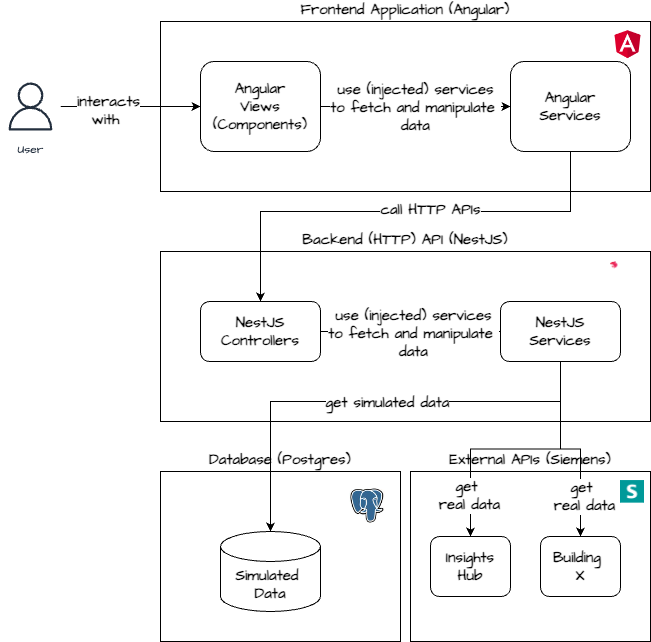

The diagram above was exported from draw.io. Its source (the exported page's mxGraphModel, read from the mxfile embedded in the PNG):
<mxGraphModel dx="1275" dy="854" grid="1" gridSize="10" guides="1" tooltips="1" connect="1" arrows="1" fold="1" page="1" pageScale="1" pageWidth="827" pageHeight="1169" math="0" shadow="0">
  <root>
    <mxCell id="0" />
    <mxCell id="1" parent="0" />
    <mxCell id="vI4xp4tWRxW7S4YYrFY6-56" value="External APIs (Siemens)" style="rounded=0;whiteSpace=wrap;html=1;align=center;verticalAlign=bottom;fontFamily=Architects Daughter;fontSize=15;fontStyle=1;labelBackgroundColor=default;labelPosition=center;verticalLabelPosition=top;fontSource=https%3A%2F%2Ffonts.googleapis.com%2Fcss%3Ffamily%3DArchitects%2BDaughter;" parent="1" vertex="1">
      <mxGeometry x="430" y="490" width="240" height="170" as="geometry" />
    </mxCell>
    <mxCell id="vI4xp4tWRxW7S4YYrFY6-55" value="Database (Postgres)" style="rounded=0;whiteSpace=wrap;html=1;align=center;verticalAlign=bottom;fontFamily=Architects Daughter;fontSize=15;fontStyle=1;labelBackgroundColor=default;labelPosition=center;verticalLabelPosition=top;fontSource=https%3A%2F%2Ffonts.googleapis.com%2Fcss%3Ffamily%3DArchitects%2BDaughter;" parent="1" vertex="1">
      <mxGeometry x="180" y="490" width="240" height="170" as="geometry" />
    </mxCell>
    <mxCell id="vI4xp4tWRxW7S4YYrFY6-46" value="Backend (HTTP) API (NestJS)" style="rounded=0;whiteSpace=wrap;html=1;align=center;verticalAlign=bottom;fontFamily=Architects Daughter;fontSize=15;fontStyle=1;labelBackgroundColor=default;labelPosition=center;verticalLabelPosition=top;fontSource=https%3A%2F%2Ffonts.googleapis.com%2Fcss%3Ffamily%3DArchitects%2BDaughter;" parent="1" vertex="1">
      <mxGeometry x="180" y="270" width="490" height="170" as="geometry" />
    </mxCell>
    <mxCell id="vI4xp4tWRxW7S4YYrFY6-38" value="Frontend Application (Angular)" style="rounded=0;whiteSpace=wrap;html=1;align=center;verticalAlign=bottom;fontFamily=Architects Daughter;fontSize=15;fontStyle=1;labelBackgroundColor=default;labelPosition=center;verticalLabelPosition=top;fontSource=https%3A%2F%2Ffonts.googleapis.com%2Fcss%3Ffamily%3DArchitects%2BDaughter;" parent="1" vertex="1">
      <mxGeometry x="180" y="40" width="490" height="170" as="geometry" />
    </mxCell>
    <mxCell id="vI4xp4tWRxW7S4YYrFY6-42" style="edgeStyle=orthogonalEdgeStyle;rounded=0;orthogonalLoop=1;jettySize=auto;html=1;fontFamily=Architects Daughter;fontSource=https%3A%2F%2Ffonts.googleapis.com%2Fcss%3Ffamily%3DArchitects%2BDaughter;fontSize=15;fontColor=default;fontStyle=1;labelBackgroundColor=default;" parent="1" source="vI4xp4tWRxW7S4YYrFY6-9" target="vI4xp4tWRxW7S4YYrFY6-40" edge="1">
      <mxGeometry relative="1" as="geometry" />
    </mxCell>
    <mxCell id="vI4xp4tWRxW7S4YYrFY6-43" value="interacts&lt;div&gt;with&amp;nbsp;&lt;/div&gt;" style="edgeLabel;html=1;align=center;verticalAlign=middle;resizable=0;points=[];rounded=1;strokeColor=default;fontFamily=Architects Daughter;fontSource=https%3A%2F%2Ffonts.googleapis.com%2Fcss%3Ffamily%3DArchitects%2BDaughter;fontSize=15;fontColor=default;fontStyle=1;labelBackgroundColor=default;fillColor=default;" parent="vI4xp4tWRxW7S4YYrFY6-42" vertex="1" connectable="0">
      <mxGeometry x="-0.3286" y="-3" relative="1" as="geometry">
        <mxPoint as="offset" />
      </mxGeometry>
    </mxCell>
    <mxCell id="vI4xp4tWRxW7S4YYrFY6-9" value="User" style="outlineConnect=0;fontColor=#232F3E;gradientColor=none;strokeColor=#232F3E;fillColor=#ffffff;dashed=0;verticalLabelPosition=bottom;verticalAlign=top;align=center;html=1;fontSize=12;fontStyle=0;aspect=fixed;shape=mxgraph.aws4.resourceIcon;resIcon=mxgraph.aws4.user;fontFamily=Architects Daughter;fontSource=https%3A%2F%2Ffonts.googleapis.com%2Fcss%3Ffamily%3DArchitects%2BDaughter;" parent="1" vertex="1">
      <mxGeometry x="20" y="95" width="60" height="60" as="geometry" />
    </mxCell>
    <mxCell id="vI4xp4tWRxW7S4YYrFY6-44" style="edgeStyle=orthogonalEdgeStyle;rounded=0;orthogonalLoop=1;jettySize=auto;html=1;entryX=0;entryY=0.5;entryDx=0;entryDy=0;fontFamily=Architects Daughter;fontSource=https%3A%2F%2Ffonts.googleapis.com%2Fcss%3Ffamily%3DArchitects%2BDaughter;fontSize=15;fontColor=default;fontStyle=1;labelBackgroundColor=default;" parent="1" source="vI4xp4tWRxW7S4YYrFY6-40" target="vI4xp4tWRxW7S4YYrFY6-41" edge="1">
      <mxGeometry relative="1" as="geometry" />
    </mxCell>
    <mxCell id="vI4xp4tWRxW7S4YYrFY6-45" value="use (injected) services&lt;div&gt;to fetch and manipulate&amp;nbsp;&lt;/div&gt;&lt;div&gt;data&lt;/div&gt;" style="edgeLabel;html=1;align=center;verticalAlign=middle;resizable=0;points=[];rounded=1;strokeColor=default;fontFamily=Architects Daughter;fontSource=https%3A%2F%2Ffonts.googleapis.com%2Fcss%3Ffamily%3DArchitects%2BDaughter;fontSize=15;fontColor=default;fontStyle=1;labelBackgroundColor=default;fillColor=default;" parent="vI4xp4tWRxW7S4YYrFY6-44" vertex="1" connectable="0">
      <mxGeometry x="-0.0118" relative="1" as="geometry">
        <mxPoint as="offset" />
      </mxGeometry>
    </mxCell>
    <mxCell id="vI4xp4tWRxW7S4YYrFY6-40" value="&lt;div&gt;Angular&lt;/div&gt;Views&lt;div&gt;(Components)&lt;/div&gt;" style="rounded=1;whiteSpace=wrap;html=1;strokeColor=default;align=center;verticalAlign=middle;fontFamily=Architects Daughter;fontSource=https%3A%2F%2Ffonts.googleapis.com%2Fcss%3Ffamily%3DArchitects%2BDaughter;fontSize=15;fontColor=default;fontStyle=1;labelBackgroundColor=default;fillColor=default;labelPosition=center;verticalLabelPosition=middle;" parent="1" vertex="1">
      <mxGeometry x="220" y="80" width="120" height="90" as="geometry" />
    </mxCell>
    <mxCell id="vI4xp4tWRxW7S4YYrFY6-48" style="edgeStyle=orthogonalEdgeStyle;rounded=0;orthogonalLoop=1;jettySize=auto;html=1;fontFamily=Architects Daughter;fontSource=https%3A%2F%2Ffonts.googleapis.com%2Fcss%3Ffamily%3DArchitects%2BDaughter;fontSize=15;fontColor=default;fontStyle=1;labelBackgroundColor=default;" parent="1" source="vI4xp4tWRxW7S4YYrFY6-41" target="vI4xp4tWRxW7S4YYrFY6-47" edge="1">
      <mxGeometry relative="1" as="geometry">
        <Array as="points">
          <mxPoint x="590" y="230" />
          <mxPoint x="280" y="230" />
        </Array>
      </mxGeometry>
    </mxCell>
    <mxCell id="vI4xp4tWRxW7S4YYrFY6-49" value="" style="edgeLabel;html=1;align=center;verticalAlign=middle;resizable=0;points=[];rounded=1;strokeColor=default;fontFamily=Architects Daughter;fontSource=https%3A%2F%2Ffonts.googleapis.com%2Fcss%3Ffamily%3DArchitects%2BDaughter;fontSize=15;fontColor=default;fontStyle=1;labelBackgroundColor=default;fillColor=default;" parent="vI4xp4tWRxW7S4YYrFY6-48" vertex="1" connectable="0">
      <mxGeometry x="0.0739" y="1" relative="1" as="geometry">
        <mxPoint as="offset" />
      </mxGeometry>
    </mxCell>
    <mxCell id="vI4xp4tWRxW7S4YYrFY6-51" value="call HTTP APIs" style="edgeLabel;html=1;align=center;verticalAlign=middle;resizable=0;points=[];rounded=1;strokeColor=default;fontFamily=Architects Daughter;fontSource=https%3A%2F%2Ffonts.googleapis.com%2Fcss%3Ffamily%3DArchitects%2BDaughter;fontSize=15;fontColor=default;fontStyle=1;labelBackgroundColor=default;fillColor=default;" parent="vI4xp4tWRxW7S4YYrFY6-48" vertex="1" connectable="0">
      <mxGeometry x="-0.1261" y="-3" relative="1" as="geometry">
        <mxPoint as="offset" />
      </mxGeometry>
    </mxCell>
    <mxCell id="vI4xp4tWRxW7S4YYrFY6-41" value="&lt;div&gt;Angular&lt;/div&gt;Services" style="rounded=1;whiteSpace=wrap;html=1;strokeColor=default;align=center;verticalAlign=middle;fontFamily=Architects Daughter;fontSource=https%3A%2F%2Ffonts.googleapis.com%2Fcss%3Ffamily%3DArchitects%2BDaughter;fontSize=15;fontColor=default;fontStyle=1;labelBackgroundColor=default;fillColor=default;labelPosition=center;verticalLabelPosition=middle;" parent="1" vertex="1">
      <mxGeometry x="530" y="80" width="120" height="90" as="geometry" />
    </mxCell>
    <mxCell id="vI4xp4tWRxW7S4YYrFY6-53" style="edgeStyle=orthogonalEdgeStyle;rounded=0;orthogonalLoop=1;jettySize=auto;html=1;fontFamily=Architects Daughter;fontSource=https%3A%2F%2Ffonts.googleapis.com%2Fcss%3Ffamily%3DArchitects%2BDaughter;fontSize=15;fontColor=default;fontStyle=1;labelBackgroundColor=default;" parent="1" source="vI4xp4tWRxW7S4YYrFY6-47" target="vI4xp4tWRxW7S4YYrFY6-52" edge="1">
      <mxGeometry relative="1" as="geometry" />
    </mxCell>
    <mxCell id="vI4xp4tWRxW7S4YYrFY6-54" value="use (injected) services&lt;div&gt;to fetch and manipulate&amp;nbsp;&lt;/div&gt;&lt;div&gt;data&lt;/div&gt;" style="edgeLabel;html=1;align=center;verticalAlign=middle;resizable=0;points=[];rounded=1;strokeColor=default;fontFamily=Architects Daughter;fontSource=https%3A%2F%2Ffonts.googleapis.com%2Fcss%3Ffamily%3DArchitects%2BDaughter;fontSize=15;fontColor=default;fontStyle=1;labelBackgroundColor=default;fillColor=default;" parent="vI4xp4tWRxW7S4YYrFY6-53" vertex="1" connectable="0">
      <mxGeometry x="0.0222" y="-1" relative="1" as="geometry">
        <mxPoint as="offset" />
      </mxGeometry>
    </mxCell>
    <mxCell id="vI4xp4tWRxW7S4YYrFY6-47" value="&lt;div&gt;NestJS&lt;/div&gt;Controllers" style="rounded=1;whiteSpace=wrap;html=1;strokeColor=default;align=center;verticalAlign=middle;fontFamily=Architects Daughter;fontSource=https%3A%2F%2Ffonts.googleapis.com%2Fcss%3Ffamily%3DArchitects%2BDaughter;fontSize=15;fontColor=default;fontStyle=1;labelBackgroundColor=default;fillColor=default;" parent="1" vertex="1">
      <mxGeometry x="220" y="320" width="120" height="60" as="geometry" />
    </mxCell>
    <mxCell id="vI4xp4tWRxW7S4YYrFY6-60" style="edgeStyle=orthogonalEdgeStyle;rounded=0;orthogonalLoop=1;jettySize=auto;html=1;fontFamily=Architects Daughter;fontSource=https%3A%2F%2Ffonts.googleapis.com%2Fcss%3Ffamily%3DArchitects%2BDaughter;fontSize=15;fontColor=default;fontStyle=1;labelBackgroundColor=default;" parent="1" source="vI4xp4tWRxW7S4YYrFY6-52" target="vI4xp4tWRxW7S4YYrFY6-57" edge="1">
      <mxGeometry relative="1" as="geometry">
        <Array as="points">
          <mxPoint x="580" y="420" />
          <mxPoint x="290" y="420" />
        </Array>
      </mxGeometry>
    </mxCell>
    <mxCell id="vI4xp4tWRxW7S4YYrFY6-61" value="get simulated data" style="edgeLabel;html=1;align=center;verticalAlign=middle;resizable=0;points=[];rounded=1;strokeColor=default;fontFamily=Architects Daughter;fontSource=https%3A%2F%2Ffonts.googleapis.com%2Fcss%3Ffamily%3DArchitects%2BDaughter;fontSize=15;fontColor=default;fontStyle=1;labelBackgroundColor=default;fillColor=default;" parent="vI4xp4tWRxW7S4YYrFY6-60" vertex="1" connectable="0">
      <mxGeometry x="-0.0696" relative="1" as="geometry">
        <mxPoint as="offset" />
      </mxGeometry>
    </mxCell>
    <mxCell id="vI4xp4tWRxW7S4YYrFY6-64" style="edgeStyle=orthogonalEdgeStyle;rounded=0;orthogonalLoop=1;jettySize=auto;html=1;fontFamily=Architects Daughter;fontSource=https%3A%2F%2Ffonts.googleapis.com%2Fcss%3Ffamily%3DArchitects%2BDaughter;fontSize=15;fontColor=default;fontStyle=1;labelBackgroundColor=default;" parent="1" source="vI4xp4tWRxW7S4YYrFY6-52" target="vI4xp4tWRxW7S4YYrFY6-62" edge="1">
      <mxGeometry relative="1" as="geometry" />
    </mxCell>
    <mxCell id="vI4xp4tWRxW7S4YYrFY6-67" value="get&amp;nbsp;&lt;div&gt;real data&lt;/div&gt;" style="edgeLabel;html=1;align=center;verticalAlign=middle;resizable=0;points=[];rounded=1;strokeColor=default;fontFamily=Architects Daughter;fontSource=https%3A%2F%2Ffonts.googleapis.com%2Fcss%3Ffamily%3DArchitects%2BDaughter;fontSize=15;fontColor=default;fontStyle=1;labelBackgroundColor=default;fillColor=default;" parent="vI4xp4tWRxW7S4YYrFY6-64" vertex="1" connectable="0">
      <mxGeometry x="0.683" y="-2" relative="1" as="geometry">
        <mxPoint as="offset" />
      </mxGeometry>
    </mxCell>
    <mxCell id="vI4xp4tWRxW7S4YYrFY6-65" style="edgeStyle=orthogonalEdgeStyle;rounded=0;orthogonalLoop=1;jettySize=auto;html=1;fontFamily=Architects Daughter;fontSource=https%3A%2F%2Ffonts.googleapis.com%2Fcss%3Ffamily%3DArchitects%2BDaughter;fontSize=15;fontColor=default;fontStyle=1;labelBackgroundColor=default;" parent="1" source="vI4xp4tWRxW7S4YYrFY6-52" target="vI4xp4tWRxW7S4YYrFY6-63" edge="1">
      <mxGeometry relative="1" as="geometry" />
    </mxCell>
    <mxCell id="vI4xp4tWRxW7S4YYrFY6-66" value="get&amp;nbsp;&lt;div&gt;real data&lt;/div&gt;" style="edgeLabel;html=1;align=center;verticalAlign=middle;resizable=0;points=[];rounded=1;strokeColor=default;fontFamily=Architects Daughter;fontSource=https%3A%2F%2Ffonts.googleapis.com%2Fcss%3Ffamily%3DArchitects%2BDaughter;fontSize=15;fontColor=default;fontStyle=1;labelBackgroundColor=default;fillColor=default;" parent="vI4xp4tWRxW7S4YYrFY6-65" vertex="1" connectable="0">
      <mxGeometry x="0.5795" y="3" relative="1" as="geometry">
        <mxPoint as="offset" />
      </mxGeometry>
    </mxCell>
    <mxCell id="vI4xp4tWRxW7S4YYrFY6-52" value="NestJS&lt;div&gt;Services&lt;/div&gt;" style="rounded=1;whiteSpace=wrap;html=1;strokeColor=default;align=center;verticalAlign=middle;fontFamily=Architects Daughter;fontSource=https%3A%2F%2Ffonts.googleapis.com%2Fcss%3Ffamily%3DArchitects%2BDaughter;fontSize=15;fontColor=default;fontStyle=1;labelBackgroundColor=default;fillColor=default;" parent="1" vertex="1">
      <mxGeometry x="520" y="320" width="120" height="60" as="geometry" />
    </mxCell>
    <mxCell id="vI4xp4tWRxW7S4YYrFY6-57" value="Simulated&amp;nbsp;&lt;div&gt;Data&lt;/div&gt;" style="shape=cylinder3;whiteSpace=wrap;html=1;boundedLbl=1;backgroundOutline=1;size=15;rounded=1;strokeColor=default;align=center;verticalAlign=middle;fontFamily=Architects Daughter;fontSource=https%3A%2F%2Ffonts.googleapis.com%2Fcss%3Ffamily%3DArchitects%2BDaughter;fontSize=15;fontColor=default;fontStyle=1;labelBackgroundColor=default;fillColor=default;" parent="1" vertex="1">
      <mxGeometry x="240" y="550" width="100" height="80" as="geometry" />
    </mxCell>
    <mxCell id="vI4xp4tWRxW7S4YYrFY6-62" value="Insights&lt;div&gt;Hub&lt;/div&gt;" style="rounded=1;whiteSpace=wrap;html=1;strokeColor=default;align=center;verticalAlign=middle;fontFamily=Architects Daughter;fontSource=https%3A%2F%2Ffonts.googleapis.com%2Fcss%3Ffamily%3DArchitects%2BDaughter;fontSize=15;fontColor=default;fontStyle=1;labelBackgroundColor=default;fillColor=default;" parent="1" vertex="1">
      <mxGeometry x="450" y="555" width="80" height="60" as="geometry" />
    </mxCell>
    <mxCell id="vI4xp4tWRxW7S4YYrFY6-63" value="Building&amp;nbsp;&lt;div&gt;X&lt;/div&gt;" style="rounded=1;whiteSpace=wrap;html=1;strokeColor=default;align=center;verticalAlign=middle;fontFamily=Architects Daughter;fontSource=https%3A%2F%2Ffonts.googleapis.com%2Fcss%3Ffamily%3DArchitects%2BDaughter;fontSize=15;fontColor=default;fontStyle=1;labelBackgroundColor=default;fillColor=default;" parent="1" vertex="1">
      <mxGeometry x="560" y="555" width="80" height="60" as="geometry" />
    </mxCell>
    <mxCell id="vI4xp4tWRxW7S4YYrFY6-68" value="" style="shape=image;verticalLabelPosition=bottom;labelBackgroundColor=default;verticalAlign=top;aspect=fixed;imageAspect=0;image=https://docs.nestjs.com/assets/logo-small-gradient.svg;" parent="1" vertex="1">
      <mxGeometry x="630" y="280" width="30" height="28.98" as="geometry" />
    </mxCell>
    <mxCell id="vI4xp4tWRxW7S4YYrFY6-69" value="" style="shape=image;verticalLabelPosition=bottom;labelBackgroundColor=default;verticalAlign=top;aspect=fixed;imageAspect=0;image=https://upload.wikimedia.org/wikipedia/commons/thumb/c/cf/Angular_full_color_logo.svg/2048px-Angular_full_color_logo.svg.png;" parent="1" vertex="1">
      <mxGeometry x="630" y="45" width="35" height="35" as="geometry" />
    </mxCell>
    <mxCell id="vI4xp4tWRxW7S4YYrFY6-70" value="" style="shape=image;verticalLabelPosition=bottom;labelBackgroundColor=default;verticalAlign=top;aspect=fixed;imageAspect=0;image=data:image/jpeg,(base64 omitted: 6056 chars);" parent="1" vertex="1">
      <mxGeometry x="360" y="499.06" width="54" height="50.94" as="geometry" />
    </mxCell>
    <mxCell id="vI4xp4tWRxW7S4YYrFY6-71" value="" style="shape=image;verticalLabelPosition=bottom;labelBackgroundColor=default;verticalAlign=top;aspect=fixed;imageAspect=0;image=data:image/png,(base64 omitted: 2016 chars);" parent="1" vertex="1">
      <mxGeometry x="640" y="499.06" width="24" height="22.59" as="geometry" />
    </mxCell>
  </root>
</mxGraphModel>